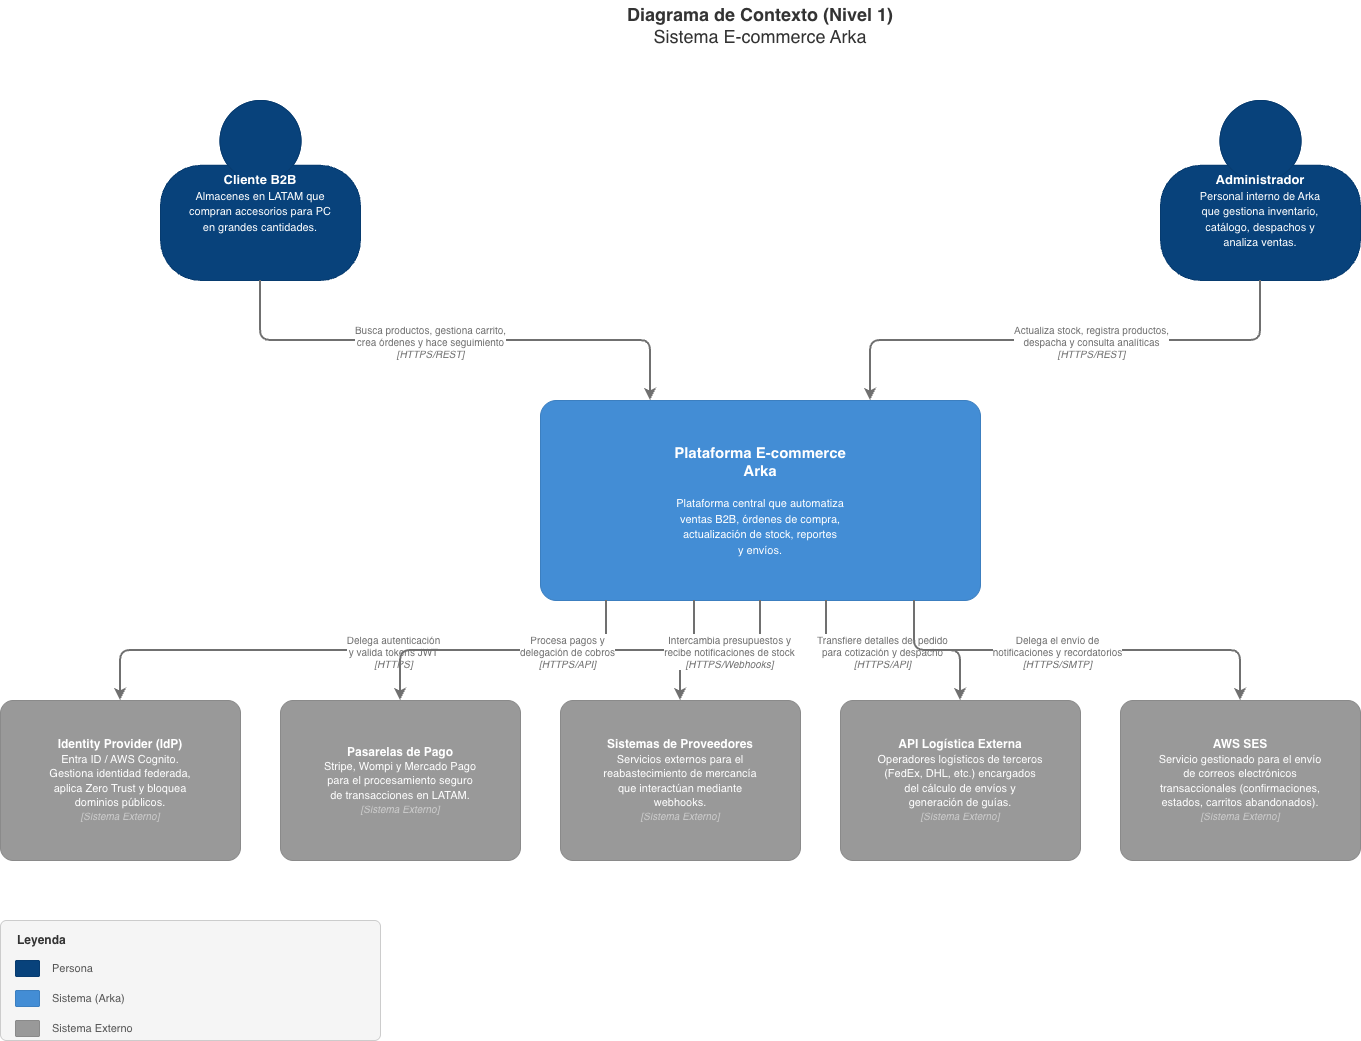

The diagram above was exported from draw.io. Its source (the exported page's mxGraphModel, read from the mxfile embedded in the PNG):
<mxGraphModel dx="1885" dy="1060" grid="1" gridSize="10" guides="1" tooltips="1" connect="1" arrows="1" fold="1" page="1" pageScale="1" pageWidth="827" pageHeight="1169" math="0" shadow="0">
  <root>
    <mxCell id="0" />
    <mxCell id="1" parent="0" />
    <mxCell id="U1Fyn7M7wI-nUgZtj-ue-1" parent="1" style="text;html=1;align=center;verticalAlign=middle;whiteSpace=wrap;fontSize=18;fontColor=#333333;" value="&lt;b&gt;Diagrama de Contexto (Nivel 1)&lt;/b&gt;&lt;br&gt;Sistema E-commerce Arka" vertex="1">
      <mxGeometry height="50" width="600" x="500" y="20" as="geometry" />
    </mxCell>
    <mxCell id="U1Fyn7M7wI-nUgZtj-ue-2" parent="1" style="shape=mxgraph.c4.person2;whiteSpace=wrap;html=1;container=0;align=center;verticalAlign=top;labelBackgroundColor=none;fillColor=#08427B;fontColor=#FFFFFF;strokeColor=#073B6F;fontSize=13;arcSize=50;metaEdit=1;points=[[0.5,0,0],[1,0.5,0],[1,0.75,0],[0.75,1,0],[0.5,1,0],[0.25,1,0],[0,0.75,0],[0,0.5,0]];" value="&lt;b&gt;Cliente B2B&lt;/b&gt;&lt;br&gt;&lt;font style=&quot;font-size:11px&quot;&gt;Almacenes en LATAM que&lt;br&gt;compran accesorios para PC&lt;br&gt;en grandes cantidades.&lt;/font&gt;" vertex="1">
      <mxGeometry height="180" width="200" x="200" y="120" as="geometry" />
    </mxCell>
    <mxCell id="U1Fyn7M7wI-nUgZtj-ue-3" parent="1" style="shape=mxgraph.c4.person2;whiteSpace=wrap;html=1;container=0;align=center;verticalAlign=top;labelBackgroundColor=none;fillColor=#08427B;fontColor=#FFFFFF;strokeColor=#073B6F;fontSize=13;arcSize=50;metaEdit=1;points=[[0.5,0,0],[1,0.5,0],[1,0.75,0],[0.75,1,0],[0.5,1,0],[0.25,1,0],[0,0.75,0],[0,0.5,0]];" value="&lt;b&gt;Administrador&lt;/b&gt;&lt;br&gt;&lt;font style=&quot;font-size:11px&quot;&gt;Personal interno de Arka&lt;br&gt;que gestiona inventario,&lt;br&gt;catálogo, despachos y&lt;br&gt;analiza ventas.&lt;/font&gt;" vertex="1">
      <mxGeometry height="180" width="200" x="1200" y="120" as="geometry" />
    </mxCell>
    <mxCell id="U1Fyn7M7wI-nUgZtj-ue-4" parent="1" style="rounded=1;whiteSpace=wrap;html=1;container=0;labelBackgroundColor=none;fillColor=#438DD5;fontColor=#FFFFFF;strokeColor=#3C7FC0;fontSize=13;arcSize=8;align=center;verticalAlign=middle;metaEdit=1;" value="&lt;b style=&quot;font-size:15px&quot;&gt;Plataforma E-commerce&lt;br&gt;Arka&lt;/b&gt;&lt;br&gt;&lt;br&gt;&lt;font style=&quot;font-size:11px&quot;&gt;Plataforma central que automatiza&lt;br&gt;ventas B2B, órdenes de compra,&lt;br&gt;actualización de stock, reportes&lt;br&gt;y envíos.&lt;/font&gt;" vertex="1">
      <mxGeometry height="200" width="440" x="580" y="420" as="geometry" />
    </mxCell>
    <mxCell id="U1Fyn7M7wI-nUgZtj-ue-5" parent="1" style="rounded=1;whiteSpace=wrap;html=1;container=0;labelBackgroundColor=none;fillColor=#999999;fontColor=#FFFFFF;strokeColor=#8A8A8A;fontSize=12;arcSize=8;align=center;verticalAlign=middle;metaEdit=1;" value="&lt;b&gt;Identity Provider (IdP)&lt;/b&gt;&lt;br&gt;&lt;font style=&quot;font-size:11px&quot;&gt;Entra ID / AWS Cognito.&lt;br&gt;Gestiona identidad federada,&lt;br&gt;aplica Zero Trust y bloquea&lt;br&gt;dominios públicos.&lt;/font&gt;&lt;br&gt;&lt;i style=&quot;font-size:10px;color:#CCCCCC&quot;&gt;[Sistema Externo]&lt;/i&gt;" vertex="1">
      <mxGeometry height="160" width="240" x="40" y="720" as="geometry" />
    </mxCell>
    <mxCell id="U1Fyn7M7wI-nUgZtj-ue-6" parent="1" style="rounded=1;whiteSpace=wrap;html=1;container=0;labelBackgroundColor=none;fillColor=#999999;fontColor=#FFFFFF;strokeColor=#8A8A8A;fontSize=12;arcSize=8;align=center;verticalAlign=middle;metaEdit=1;" value="&lt;b&gt;Pasarelas de Pago&lt;/b&gt;&lt;br&gt;&lt;font style=&quot;font-size:11px&quot;&gt;Stripe, Wompi y Mercado Pago&lt;br&gt;para el procesamiento seguro&lt;br&gt;de transacciones en LATAM.&lt;/font&gt;&lt;br&gt;&lt;i style=&quot;font-size:10px;color:#CCCCCC&quot;&gt;[Sistema Externo]&lt;/i&gt;" vertex="1">
      <mxGeometry height="160" width="240" x="320" y="720" as="geometry" />
    </mxCell>
    <mxCell id="U1Fyn7M7wI-nUgZtj-ue-7" parent="1" style="rounded=1;whiteSpace=wrap;html=1;container=0;labelBackgroundColor=none;fillColor=#999999;fontColor=#FFFFFF;strokeColor=#8A8A8A;fontSize=12;arcSize=8;align=center;verticalAlign=middle;metaEdit=1;" value="&lt;b&gt;Sistemas de Proveedores&lt;/b&gt;&lt;br&gt;&lt;font style=&quot;font-size:11px&quot;&gt;Servicios externos para el&lt;br&gt;reabastecimiento de mercancía&lt;br&gt;que interactúan mediante&lt;br&gt;webhooks.&lt;/font&gt;&lt;br&gt;&lt;i style=&quot;font-size:10px;color:#CCCCCC&quot;&gt;[Sistema Externo]&lt;/i&gt;" vertex="1">
      <mxGeometry height="160" width="240" x="600" y="720" as="geometry" />
    </mxCell>
    <mxCell id="U1Fyn7M7wI-nUgZtj-ue-8" parent="1" style="rounded=1;whiteSpace=wrap;html=1;container=0;labelBackgroundColor=none;fillColor=#999999;fontColor=#FFFFFF;strokeColor=#8A8A8A;fontSize=12;arcSize=8;align=center;verticalAlign=middle;metaEdit=1;" value="&lt;b&gt;API Logística Externa&lt;/b&gt;&lt;br&gt;&lt;font style=&quot;font-size:11px&quot;&gt;Operadores logísticos de terceros&lt;br&gt;(FedEx, DHL, etc.) encargados&lt;br&gt;del cálculo de envíos y&lt;br&gt;generación de guías.&lt;/font&gt;&lt;br&gt;&lt;i style=&quot;font-size:10px;color:#CCCCCC&quot;&gt;[Sistema Externo]&lt;/i&gt;" vertex="1">
      <mxGeometry height="160" width="240" x="880" y="720" as="geometry" />
    </mxCell>
    <mxCell id="U1Fyn7M7wI-nUgZtj-ue-9" parent="1" style="rounded=1;whiteSpace=wrap;html=1;container=0;labelBackgroundColor=none;fillColor=#999999;fontColor=#FFFFFF;strokeColor=#8A8A8A;fontSize=12;arcSize=8;align=center;verticalAlign=middle;metaEdit=1;" value="&lt;b&gt;AWS SES&lt;/b&gt;&lt;br&gt;&lt;font style=&quot;font-size:11px&quot;&gt;Servicio gestionado para el envío&lt;br&gt;de correos electrónicos&lt;br&gt;transaccionales (confirmaciones,&lt;br&gt;estados, carritos abandonados).&lt;/font&gt;&lt;br&gt;&lt;i style=&quot;font-size:10px;color:#CCCCCC&quot;&gt;[Sistema Externo]&lt;/i&gt;" vertex="1">
      <mxGeometry height="160" width="240" x="1160" y="720" as="geometry" />
    </mxCell>
    <mxCell id="U1Fyn7M7wI-nUgZtj-ue-10" edge="1" parent="1" source="U1Fyn7M7wI-nUgZtj-ue-2" style="edgeStyle=orthogonalEdgeStyle;rounded=1;orthogonalLoop=1;jettySize=auto;exitX=0.5;exitY=1;exitDx=0;exitDy=0;entryX=0.25;entryY=0;entryDx=0;entryDy=0;strokeColor=#707070;strokeWidth=2;fontColor=#707070;fontSize=11;" target="U1Fyn7M7wI-nUgZtj-ue-4">
      <mxGeometry relative="1" as="geometry" />
    </mxCell>
    <mxCell id="U1Fyn7M7wI-nUgZtj-ue-11" connectable="0" parent="U1Fyn7M7wI-nUgZtj-ue-10" style="edgeLabel;html=1;align=center;verticalAlign=middle;resizable=0;points=[];fontSize=10;fontColor=#707070;" value="Busca productos, gestiona carrito,&lt;br&gt;crea órdenes y hace seguimiento&lt;br&gt;&lt;i&gt;[HTTPS/REST]&lt;/i&gt;" vertex="1">
      <mxGeometry relative="1" x="-0.1" as="geometry">
        <mxPoint as="offset" />
      </mxGeometry>
    </mxCell>
    <mxCell id="U1Fyn7M7wI-nUgZtj-ue-12" edge="1" parent="1" source="U1Fyn7M7wI-nUgZtj-ue-3" style="edgeStyle=orthogonalEdgeStyle;rounded=1;orthogonalLoop=1;jettySize=auto;exitX=0.5;exitY=1;exitDx=0;exitDy=0;entryX=0.75;entryY=0;entryDx=0;entryDy=0;strokeColor=#707070;strokeWidth=2;fontColor=#707070;fontSize=11;" target="U1Fyn7M7wI-nUgZtj-ue-4">
      <mxGeometry relative="1" as="geometry" />
    </mxCell>
    <mxCell id="U1Fyn7M7wI-nUgZtj-ue-13" connectable="0" parent="U1Fyn7M7wI-nUgZtj-ue-12" style="edgeLabel;html=1;align=center;verticalAlign=middle;resizable=0;points=[];fontSize=10;fontColor=#707070;" value="Actualiza stock, registra productos,&lt;br&gt;despacha y consulta analíticas&lt;br&gt;&lt;i&gt;[HTTPS/REST]&lt;/i&gt;" vertex="1">
      <mxGeometry relative="1" x="-0.1" as="geometry">
        <mxPoint as="offset" />
      </mxGeometry>
    </mxCell>
    <mxCell id="U1Fyn7M7wI-nUgZtj-ue-14" edge="1" parent="1" source="U1Fyn7M7wI-nUgZtj-ue-4" style="edgeStyle=orthogonalEdgeStyle;rounded=1;orthogonalLoop=1;jettySize=auto;exitX=0.15;exitY=1;exitDx=0;exitDy=0;entryX=0.5;entryY=0;entryDx=0;entryDy=0;strokeColor=#707070;strokeWidth=2;fontColor=#707070;fontSize=11;" target="U1Fyn7M7wI-nUgZtj-ue-5">
      <mxGeometry relative="1" as="geometry" />
    </mxCell>
    <mxCell id="U1Fyn7M7wI-nUgZtj-ue-15" connectable="0" parent="U1Fyn7M7wI-nUgZtj-ue-14" style="edgeLabel;html=1;align=center;verticalAlign=middle;resizable=0;points=[];fontSize=10;fontColor=#707070;" value="Delega autenticación&lt;br&gt;y valida tokens JWT&lt;br&gt;&lt;i&gt;[HTTPS]&lt;/i&gt;" vertex="1">
      <mxGeometry relative="1" x="-0.1" as="geometry">
        <mxPoint as="offset" />
      </mxGeometry>
    </mxCell>
    <mxCell id="U1Fyn7M7wI-nUgZtj-ue-16" edge="1" parent="1" source="U1Fyn7M7wI-nUgZtj-ue-4" style="edgeStyle=orthogonalEdgeStyle;rounded=1;orthogonalLoop=1;jettySize=auto;exitX=0.35;exitY=1;exitDx=0;exitDy=0;entryX=0.5;entryY=0;entryDx=0;entryDy=0;strokeColor=#707070;strokeWidth=2;fontColor=#707070;fontSize=11;" target="U1Fyn7M7wI-nUgZtj-ue-6">
      <mxGeometry relative="1" as="geometry" />
    </mxCell>
    <mxCell id="U1Fyn7M7wI-nUgZtj-ue-17" connectable="0" parent="U1Fyn7M7wI-nUgZtj-ue-16" style="edgeLabel;html=1;align=center;verticalAlign=middle;resizable=0;points=[];fontSize=10;fontColor=#707070;" value="Procesa pagos y&lt;br&gt;delegación de cobros&lt;br&gt;&lt;i&gt;[HTTPS/API]&lt;/i&gt;" vertex="1">
      <mxGeometry relative="1" x="-0.1" as="geometry">
        <mxPoint as="offset" />
      </mxGeometry>
    </mxCell>
    <mxCell id="U1Fyn7M7wI-nUgZtj-ue-18" edge="1" parent="1" source="U1Fyn7M7wI-nUgZtj-ue-4" style="edgeStyle=orthogonalEdgeStyle;rounded=1;orthogonalLoop=1;jettySize=auto;exitX=0.5;exitY=1;exitDx=0;exitDy=0;entryX=0.5;entryY=0;entryDx=0;entryDy=0;strokeColor=#707070;strokeWidth=2;fontColor=#707070;fontSize=11;" target="U1Fyn7M7wI-nUgZtj-ue-7">
      <mxGeometry relative="1" as="geometry" />
    </mxCell>
    <mxCell id="U1Fyn7M7wI-nUgZtj-ue-19" connectable="0" parent="U1Fyn7M7wI-nUgZtj-ue-18" style="edgeLabel;html=1;align=center;verticalAlign=middle;resizable=0;points=[];fontSize=10;fontColor=#707070;" value="Intercambia presupuestos y&lt;br&gt;recibe notificaciones de stock&lt;br&gt;&lt;i&gt;[HTTPS/Webhooks]&lt;/i&gt;" vertex="1">
      <mxGeometry relative="1" x="-0.1" as="geometry">
        <mxPoint as="offset" />
      </mxGeometry>
    </mxCell>
    <mxCell id="U1Fyn7M7wI-nUgZtj-ue-20" edge="1" parent="1" source="U1Fyn7M7wI-nUgZtj-ue-4" style="edgeStyle=orthogonalEdgeStyle;rounded=1;orthogonalLoop=1;jettySize=auto;exitX=0.65;exitY=1;exitDx=0;exitDy=0;entryX=0.5;entryY=0;entryDx=0;entryDy=0;strokeColor=#707070;strokeWidth=2;fontColor=#707070;fontSize=11;" target="U1Fyn7M7wI-nUgZtj-ue-8">
      <mxGeometry relative="1" as="geometry" />
    </mxCell>
    <mxCell id="U1Fyn7M7wI-nUgZtj-ue-21" connectable="0" parent="U1Fyn7M7wI-nUgZtj-ue-20" style="edgeLabel;html=1;align=center;verticalAlign=middle;resizable=0;points=[];fontSize=10;fontColor=#707070;" value="Transfiere detalles del pedido&lt;br&gt;para cotización y despacho&lt;br&gt;&lt;i&gt;[HTTPS/API]&lt;/i&gt;" vertex="1">
      <mxGeometry relative="1" x="-0.1" as="geometry">
        <mxPoint as="offset" />
      </mxGeometry>
    </mxCell>
    <mxCell id="U1Fyn7M7wI-nUgZtj-ue-22" edge="1" parent="1" source="U1Fyn7M7wI-nUgZtj-ue-4" style="edgeStyle=orthogonalEdgeStyle;rounded=1;orthogonalLoop=1;jettySize=auto;exitX=0.85;exitY=1;exitDx=0;exitDy=0;entryX=0.5;entryY=0;entryDx=0;entryDy=0;strokeColor=#707070;strokeWidth=2;fontColor=#707070;fontSize=11;" target="U1Fyn7M7wI-nUgZtj-ue-9">
      <mxGeometry relative="1" as="geometry" />
    </mxCell>
    <mxCell id="U1Fyn7M7wI-nUgZtj-ue-23" connectable="0" parent="U1Fyn7M7wI-nUgZtj-ue-22" style="edgeLabel;html=1;align=center;verticalAlign=middle;resizable=0;points=[];fontSize=10;fontColor=#707070;" value="Delega el envío de&lt;br&gt;notificaciones y recordatorios&lt;br&gt;&lt;i&gt;[HTTPS/SMTP]&lt;/i&gt;" vertex="1">
      <mxGeometry relative="1" x="-0.1" as="geometry">
        <mxPoint as="offset" />
      </mxGeometry>
    </mxCell>
    <mxCell id="U1Fyn7M7wI-nUgZtj-ue-24" parent="1" style="rounded=1;whiteSpace=wrap;html=1;fillColor=#F5F5F5;strokeColor=#CCCCCC;arcSize=5;" value="" vertex="1">
      <mxGeometry height="120" width="380" x="40" y="940" as="geometry" />
    </mxCell>
    <mxCell id="U1Fyn7M7wI-nUgZtj-ue-25" parent="1" style="text;html=1;align=left;verticalAlign=middle;fontSize=12;fontColor=#333333;" value="&lt;b&gt;Leyenda&lt;/b&gt;" vertex="1">
      <mxGeometry height="20" width="100" x="55" y="950" as="geometry" />
    </mxCell>
    <mxCell id="U1Fyn7M7wI-nUgZtj-ue-26" parent="1" style="rounded=1;whiteSpace=wrap;html=1;fillColor=#08427B;strokeColor=#073B6F;arcSize=8;" value="" vertex="1">
      <mxGeometry height="16" width="24" x="55" y="980" as="geometry" />
    </mxCell>
    <mxCell id="U1Fyn7M7wI-nUgZtj-ue-27" parent="1" style="text;html=1;align=left;verticalAlign=middle;fontSize=11;fontColor=#555555;" value="Persona" vertex="1">
      <mxGeometry height="20" width="100" x="90" y="978" as="geometry" />
    </mxCell>
    <mxCell id="U1Fyn7M7wI-nUgZtj-ue-28" parent="1" style="rounded=1;whiteSpace=wrap;html=1;fillColor=#438DD5;strokeColor=#3C7FC0;arcSize=8;" value="" vertex="1">
      <mxGeometry height="16" width="24" x="55" y="1010" as="geometry" />
    </mxCell>
    <mxCell id="U1Fyn7M7wI-nUgZtj-ue-29" parent="1" style="text;html=1;align=left;verticalAlign=middle;fontSize=11;fontColor=#555555;" value="Sistema (Arka)" vertex="1">
      <mxGeometry height="20" width="130" x="90" y="1008" as="geometry" />
    </mxCell>
    <mxCell id="U1Fyn7M7wI-nUgZtj-ue-30" parent="1" style="rounded=1;whiteSpace=wrap;html=1;fillColor=#999999;strokeColor=#8A8A8A;arcSize=8;" value="" vertex="1">
      <mxGeometry height="16" width="24" x="55" y="1040" as="geometry" />
    </mxCell>
    <mxCell id="U1Fyn7M7wI-nUgZtj-ue-31" parent="1" style="text;html=1;align=left;verticalAlign=middle;fontSize=11;fontColor=#555555;" value="Sistema Externo" vertex="1">
      <mxGeometry height="20" width="130" x="90" y="1038" as="geometry" />
    </mxCell>
  </root>
</mxGraphModel>